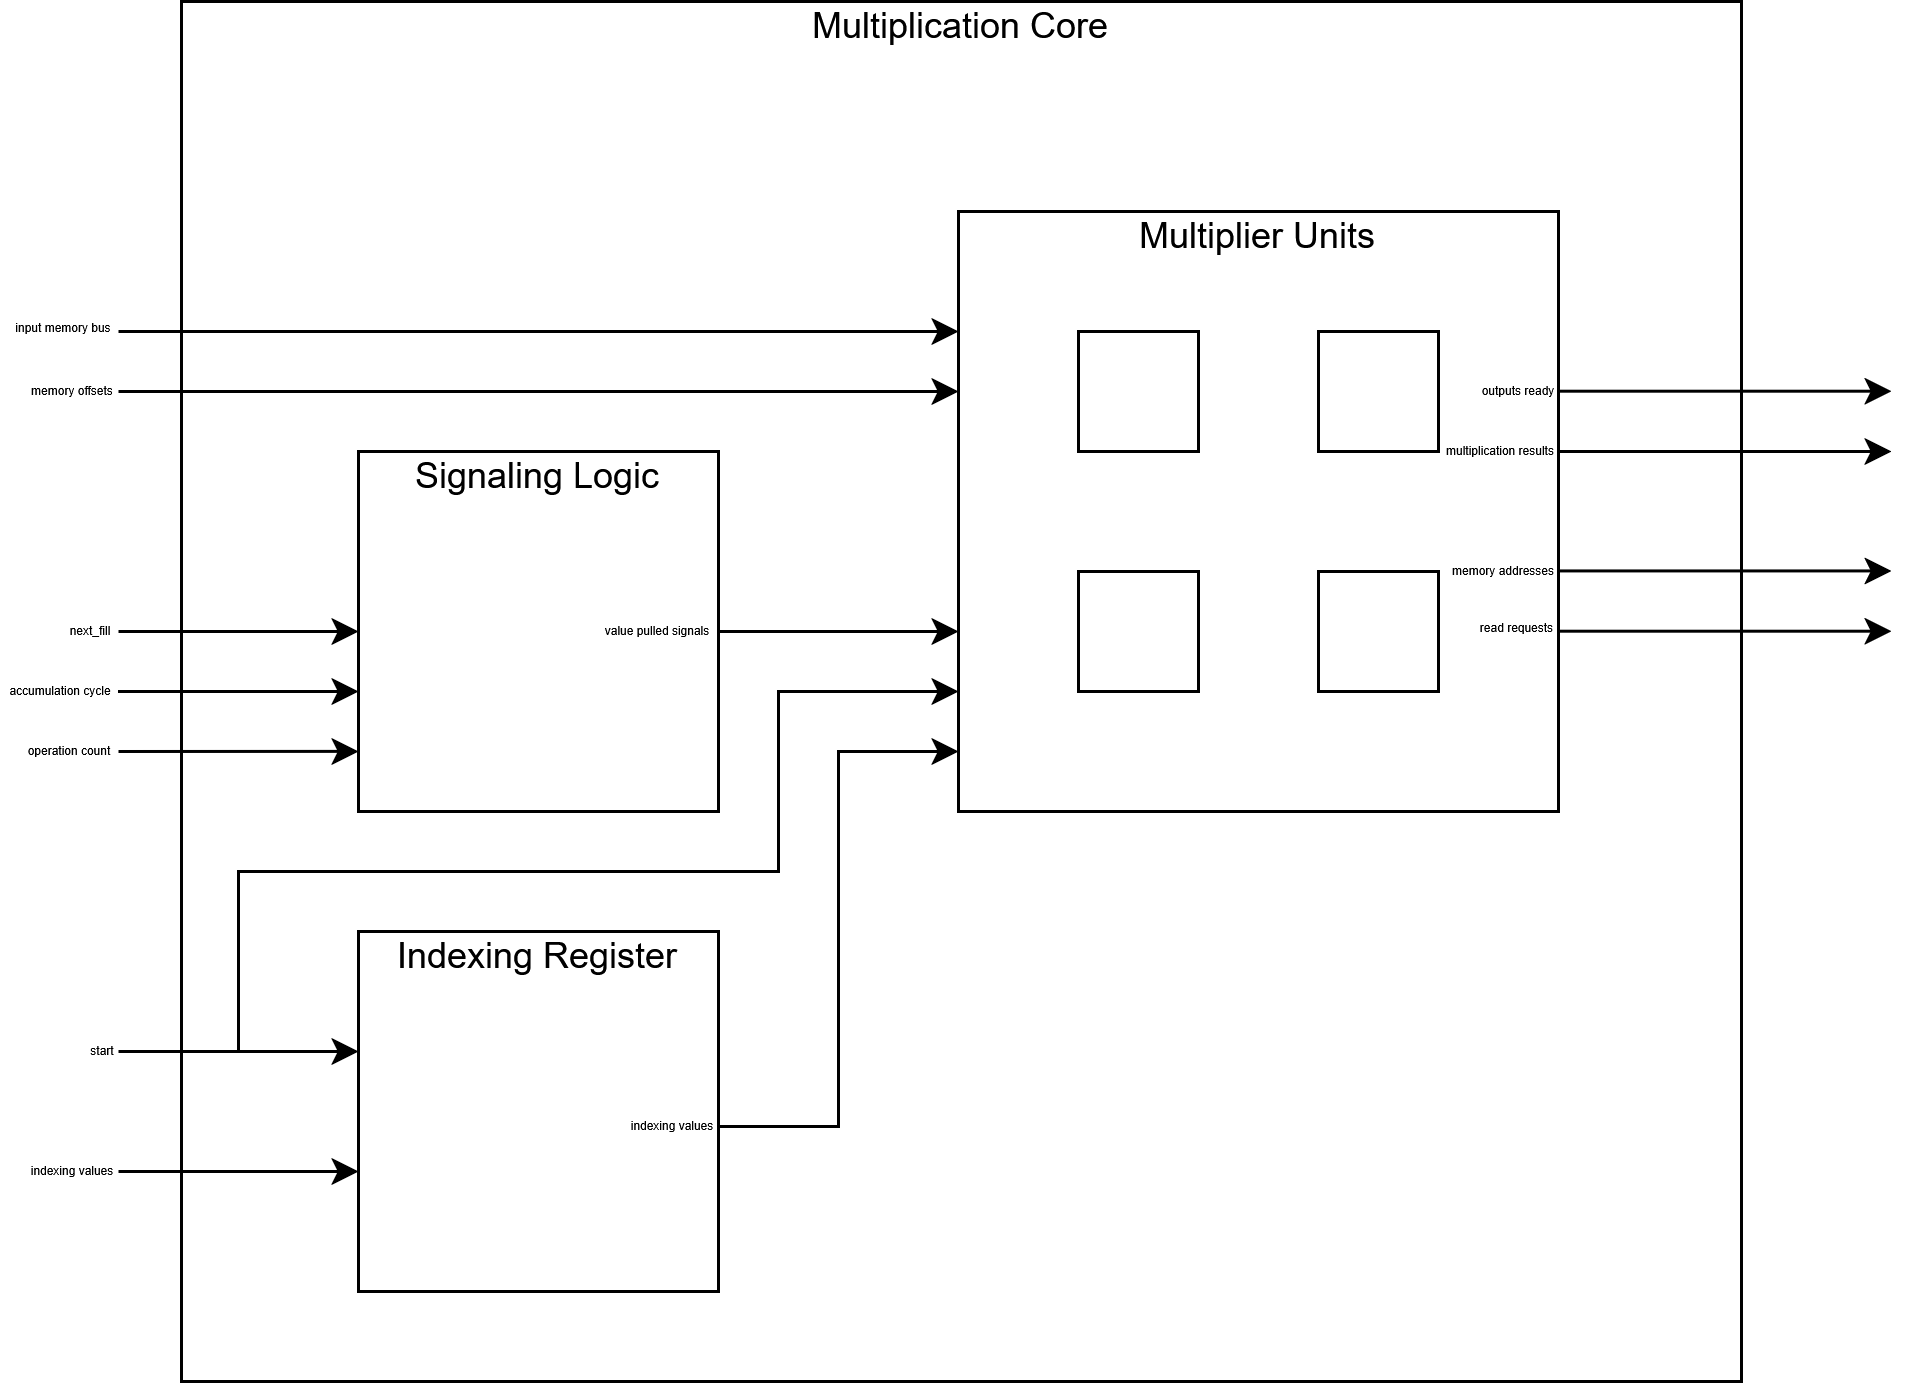

The diagram above was exported from draw.io. Its source (the exported page's mxGraphModel, read from the mxfile embedded in the PNG):
<mxGraphModel dx="1185" dy="637" grid="1" gridSize="10" guides="1" tooltips="1" connect="1" arrows="1" fold="1" page="1" pageScale="1" pageWidth="850" pageHeight="1100" math="0" shadow="0">
  <root>
    <mxCell id="0" />
    <mxCell id="1" parent="0" />
    <mxCell id="QLxk4tPGUey8Fi6rnZQi-34" value="&lt;div&gt;Multiplication Core&lt;/div&gt;" style="rounded=0;whiteSpace=wrap;html=1;labelPosition=center;verticalLabelPosition=top;align=center;verticalAlign=bottom;spacingBottom=-18;" vertex="1" parent="1">
      <mxGeometry x="230" y="410" width="520" height="460" as="geometry" />
    </mxCell>
    <mxCell id="hEDxYwI3c1Wd81r15uTx-18" value="&lt;div&gt;Multiplier Units&lt;/div&gt;" style="whiteSpace=wrap;html=1;aspect=fixed;labelPosition=center;verticalLabelPosition=top;align=center;verticalAlign=bottom;spacingBottom=-18;" vertex="1" parent="1">
      <mxGeometry x="489" y="480" width="200" height="200" as="geometry" />
    </mxCell>
    <mxCell id="hEDxYwI3c1Wd81r15uTx-1" value="Signaling Logic" style="whiteSpace=wrap;html=1;aspect=fixed;labelPosition=center;verticalLabelPosition=top;align=center;verticalAlign=bottom;spacingBottom=-18;" vertex="1" parent="1">
      <mxGeometry x="289" y="560" width="120" height="120" as="geometry" />
    </mxCell>
    <mxCell id="hEDxYwI3c1Wd81r15uTx-11" value="" style="whiteSpace=wrap;html=1;aspect=fixed;" vertex="1" parent="1">
      <mxGeometry x="529" y="520" width="40" height="40" as="geometry" />
    </mxCell>
    <mxCell id="hEDxYwI3c1Wd81r15uTx-12" value="" style="whiteSpace=wrap;html=1;aspect=fixed;" vertex="1" parent="1">
      <mxGeometry x="609" y="520" width="40" height="40" as="geometry" />
    </mxCell>
    <mxCell id="hEDxYwI3c1Wd81r15uTx-14" value="" style="whiteSpace=wrap;html=1;aspect=fixed;" vertex="1" parent="1">
      <mxGeometry x="529" y="600" width="40" height="40" as="geometry" />
    </mxCell>
    <mxCell id="hEDxYwI3c1Wd81r15uTx-15" value="" style="whiteSpace=wrap;html=1;aspect=fixed;" vertex="1" parent="1">
      <mxGeometry x="609" y="600" width="40" height="40" as="geometry" />
    </mxCell>
    <mxCell id="QLxk4tPGUey8Fi6rnZQi-1" value="&lt;font style=&quot;font-size: 4px;&quot;&gt;value pulled signals&lt;/font&gt;" style="text;html=1;align=center;verticalAlign=middle;whiteSpace=wrap;rounded=0;labelPosition=center;verticalLabelPosition=middle;spacingBottom=6;" vertex="1" parent="1">
      <mxGeometry x="369" y="615" width="40" height="10" as="geometry" />
    </mxCell>
    <mxCell id="QLxk4tPGUey8Fi6rnZQi-2" value="" style="endArrow=classic;html=1;rounded=0;exitX=1;exitY=0.5;exitDx=0;exitDy=0;entryX=0;entryY=0.7;entryDx=0;entryDy=0;entryPerimeter=0;" edge="1" parent="1" source="QLxk4tPGUey8Fi6rnZQi-1" target="hEDxYwI3c1Wd81r15uTx-18">
      <mxGeometry width="50" height="50" relative="1" as="geometry">
        <mxPoint x="419" y="610" as="sourcePoint" />
        <mxPoint x="469" y="560" as="targetPoint" />
      </mxGeometry>
    </mxCell>
    <mxCell id="QLxk4tPGUey8Fi6rnZQi-3" value="" style="endArrow=classic;html=1;rounded=0;entryX=0;entryY=0.2;entryDx=0;entryDy=0;entryPerimeter=0;" edge="1" parent="1" target="hEDxYwI3c1Wd81r15uTx-18">
      <mxGeometry width="50" height="50" relative="1" as="geometry">
        <mxPoint x="209" y="520" as="sourcePoint" />
        <mxPoint x="339" y="470" as="targetPoint" />
      </mxGeometry>
    </mxCell>
    <mxCell id="QLxk4tPGUey8Fi6rnZQi-4" value="&lt;font style=&quot;font-size: 4px;&quot;&gt;input memory bus&lt;/font&gt;" style="text;html=1;align=center;verticalAlign=middle;whiteSpace=wrap;rounded=0;labelPosition=center;verticalLabelPosition=middle;spacingBottom=6;" vertex="1" parent="1">
      <mxGeometry x="171" y="514" width="40" height="10" as="geometry" />
    </mxCell>
    <mxCell id="QLxk4tPGUey8Fi6rnZQi-5" value="" style="endArrow=classic;html=1;rounded=0;entryX=0;entryY=0.3;entryDx=0;entryDy=0;entryPerimeter=0;" edge="1" parent="1" target="hEDxYwI3c1Wd81r15uTx-18">
      <mxGeometry width="50" height="50" relative="1" as="geometry">
        <mxPoint x="209" y="540" as="sourcePoint" />
        <mxPoint x="399" y="500" as="targetPoint" />
      </mxGeometry>
    </mxCell>
    <mxCell id="QLxk4tPGUey8Fi6rnZQi-8" value="&lt;font style=&quot;font-size: 4px;&quot;&gt;memory offsets&lt;/font&gt;" style="text;html=1;align=center;verticalAlign=middle;whiteSpace=wrap;rounded=0;labelPosition=center;verticalLabelPosition=middle;spacingBottom=6;" vertex="1" parent="1">
      <mxGeometry x="174" y="535" width="40" height="10" as="geometry" />
    </mxCell>
    <mxCell id="QLxk4tPGUey8Fi6rnZQi-9" value="" style="endArrow=classic;html=1;rounded=0;entryX=0;entryY=0.5;entryDx=0;entryDy=0;" edge="1" parent="1" target="hEDxYwI3c1Wd81r15uTx-1">
      <mxGeometry width="50" height="50" relative="1" as="geometry">
        <mxPoint x="209" y="620" as="sourcePoint" />
        <mxPoint x="259" y="565" as="targetPoint" />
      </mxGeometry>
    </mxCell>
    <mxCell id="QLxk4tPGUey8Fi6rnZQi-10" value="&lt;font style=&quot;font-size: 4px;&quot;&gt;next_fill&lt;/font&gt;" style="text;html=1;align=center;verticalAlign=middle;whiteSpace=wrap;rounded=0;labelPosition=center;verticalLabelPosition=middle;spacingBottom=6;" vertex="1" parent="1">
      <mxGeometry x="185" y="615" width="30" height="10" as="geometry" />
    </mxCell>
    <mxCell id="QLxk4tPGUey8Fi6rnZQi-11" value="" style="endArrow=classic;html=1;rounded=0;entryX=0;entryY=0.75;entryDx=0;entryDy=0;" edge="1" parent="1">
      <mxGeometry width="50" height="50" relative="1" as="geometry">
        <mxPoint x="209" y="640" as="sourcePoint" />
        <mxPoint x="289" y="640" as="targetPoint" />
        <Array as="points">
          <mxPoint x="249" y="640" />
        </Array>
      </mxGeometry>
    </mxCell>
    <mxCell id="QLxk4tPGUey8Fi6rnZQi-12" value="&lt;font style=&quot;font-size: 4px;&quot;&gt;accumulation cycle&lt;/font&gt;" style="text;html=1;align=center;verticalAlign=middle;whiteSpace=wrap;rounded=0;labelPosition=center;verticalLabelPosition=middle;spacingBottom=6;" vertex="1" parent="1">
      <mxGeometry x="170" y="635" width="40" height="10" as="geometry" />
    </mxCell>
    <mxCell id="QLxk4tPGUey8Fi6rnZQi-13" value="" style="endArrow=classic;html=1;rounded=0;entryX=0;entryY=0.833;entryDx=0;entryDy=0;entryPerimeter=0;" edge="1" parent="1" target="hEDxYwI3c1Wd81r15uTx-1">
      <mxGeometry width="50" height="50" relative="1" as="geometry">
        <mxPoint x="209" y="660" as="sourcePoint" />
        <mxPoint x="225" y="640" as="targetPoint" />
      </mxGeometry>
    </mxCell>
    <mxCell id="QLxk4tPGUey8Fi6rnZQi-14" value="&lt;font style=&quot;font-size: 4px;&quot;&gt;operation count&lt;/font&gt;" style="text;html=1;align=center;verticalAlign=middle;whiteSpace=wrap;rounded=0;labelPosition=center;verticalLabelPosition=middle;spacingBottom=6;" vertex="1" parent="1">
      <mxGeometry x="173" y="655" width="40" height="10" as="geometry" />
    </mxCell>
    <mxCell id="QLxk4tPGUey8Fi6rnZQi-15" value="Indexing Register" style="whiteSpace=wrap;html=1;aspect=fixed;labelPosition=center;verticalLabelPosition=top;align=center;verticalAlign=bottom;spacingBottom=-18;" vertex="1" parent="1">
      <mxGeometry x="289" y="720" width="120" height="120" as="geometry" />
    </mxCell>
    <mxCell id="QLxk4tPGUey8Fi6rnZQi-16" value="" style="endArrow=classic;html=1;rounded=0;entryX=0;entryY=0.833;entryDx=0;entryDy=0;entryPerimeter=0;" edge="1" parent="1">
      <mxGeometry width="50" height="50" relative="1" as="geometry">
        <mxPoint x="209" y="760" as="sourcePoint" />
        <mxPoint x="289" y="760" as="targetPoint" />
      </mxGeometry>
    </mxCell>
    <mxCell id="QLxk4tPGUey8Fi6rnZQi-18" value="&lt;font style=&quot;font-size: 4px;&quot;&gt;start&lt;/font&gt;" style="text;html=1;align=center;verticalAlign=middle;whiteSpace=wrap;rounded=0;labelPosition=center;verticalLabelPosition=middle;spacingBottom=6;" vertex="1" parent="1">
      <mxGeometry x="184" y="755" width="40" height="10" as="geometry" />
    </mxCell>
    <mxCell id="QLxk4tPGUey8Fi6rnZQi-19" value="" style="endArrow=classic;html=1;rounded=0;" edge="1" parent="1">
      <mxGeometry width="50" height="50" relative="1" as="geometry">
        <mxPoint x="209" y="800" as="sourcePoint" />
        <mxPoint x="289" y="800" as="targetPoint" />
      </mxGeometry>
    </mxCell>
    <mxCell id="QLxk4tPGUey8Fi6rnZQi-21" value="&lt;font style=&quot;font-size: 4px;&quot;&gt;indexing values&lt;/font&gt;" style="text;html=1;align=center;verticalAlign=middle;whiteSpace=wrap;rounded=0;labelPosition=center;verticalLabelPosition=middle;spacingBottom=6;" vertex="1" parent="1">
      <mxGeometry x="174" y="795" width="40" height="10" as="geometry" />
    </mxCell>
    <mxCell id="QLxk4tPGUey8Fi6rnZQi-22" value="" style="endArrow=classic;html=1;rounded=0;entryX=0;entryY=0.8;entryDx=0;entryDy=0;entryPerimeter=0;" edge="1" parent="1" target="hEDxYwI3c1Wd81r15uTx-18">
      <mxGeometry width="50" height="50" relative="1" as="geometry">
        <mxPoint x="249" y="760" as="sourcePoint" />
        <mxPoint x="489" y="655" as="targetPoint" />
        <Array as="points">
          <mxPoint x="249" y="700" />
          <mxPoint x="279" y="700" />
          <mxPoint x="429" y="700" />
          <mxPoint x="429" y="640" />
        </Array>
      </mxGeometry>
    </mxCell>
    <mxCell id="QLxk4tPGUey8Fi6rnZQi-23" value="" style="endArrow=classic;html=1;rounded=0;entryX=0;entryY=0.9;entryDx=0;entryDy=0;entryPerimeter=0;" edge="1" parent="1" target="hEDxYwI3c1Wd81r15uTx-18">
      <mxGeometry width="50" height="50" relative="1" as="geometry">
        <mxPoint x="409" y="785" as="sourcePoint" />
        <mxPoint x="459" y="735" as="targetPoint" />
        <Array as="points">
          <mxPoint x="449" y="785" />
          <mxPoint x="449" y="660" />
        </Array>
      </mxGeometry>
    </mxCell>
    <mxCell id="QLxk4tPGUey8Fi6rnZQi-24" value="&lt;font style=&quot;font-size: 4px;&quot;&gt;indexing values&lt;/font&gt;" style="text;html=1;align=center;verticalAlign=middle;whiteSpace=wrap;rounded=0;labelPosition=center;verticalLabelPosition=middle;spacingBottom=6;" vertex="1" parent="1">
      <mxGeometry x="374" y="780" width="40" height="10" as="geometry" />
    </mxCell>
    <mxCell id="QLxk4tPGUey8Fi6rnZQi-25" value="" style="endArrow=classic;html=1;rounded=0;" edge="1" parent="1">
      <mxGeometry width="50" height="50" relative="1" as="geometry">
        <mxPoint x="689" y="539.9" as="sourcePoint" />
        <mxPoint x="800" y="539.9" as="targetPoint" />
      </mxGeometry>
    </mxCell>
    <mxCell id="QLxk4tPGUey8Fi6rnZQi-26" value="&lt;font style=&quot;font-size: 4px;&quot;&gt;outputs ready&lt;/font&gt;" style="text;html=1;align=center;verticalAlign=middle;whiteSpace=wrap;rounded=0;labelPosition=center;verticalLabelPosition=middle;spacingBottom=6;" vertex="1" parent="1">
      <mxGeometry x="656" y="535" width="40" height="10" as="geometry" />
    </mxCell>
    <mxCell id="QLxk4tPGUey8Fi6rnZQi-27" value="&lt;font style=&quot;font-size: 4px;&quot;&gt;multiplication results&lt;/font&gt;" style="text;html=1;align=center;verticalAlign=middle;whiteSpace=wrap;rounded=0;labelPosition=center;verticalLabelPosition=middle;spacingBottom=6;" vertex="1" parent="1">
      <mxGeometry x="650" y="555" width="40" height="10" as="geometry" />
    </mxCell>
    <mxCell id="QLxk4tPGUey8Fi6rnZQi-28" value="" style="endArrow=classic;html=1;rounded=0;" edge="1" parent="1">
      <mxGeometry width="50" height="50" relative="1" as="geometry">
        <mxPoint x="689" y="560" as="sourcePoint" />
        <mxPoint x="800" y="560" as="targetPoint" />
      </mxGeometry>
    </mxCell>
    <mxCell id="QLxk4tPGUey8Fi6rnZQi-29" value="" style="endArrow=classic;html=1;rounded=0;" edge="1" parent="1">
      <mxGeometry width="50" height="50" relative="1" as="geometry">
        <mxPoint x="689" y="599.81" as="sourcePoint" />
        <mxPoint x="800" y="599.81" as="targetPoint" />
      </mxGeometry>
    </mxCell>
    <mxCell id="QLxk4tPGUey8Fi6rnZQi-30" value="" style="endArrow=classic;html=1;rounded=0;" edge="1" parent="1">
      <mxGeometry width="50" height="50" relative="1" as="geometry">
        <mxPoint x="689" y="619.9" as="sourcePoint" />
        <mxPoint x="800" y="619.9" as="targetPoint" />
      </mxGeometry>
    </mxCell>
    <mxCell id="QLxk4tPGUey8Fi6rnZQi-31" value="&lt;font style=&quot;font-size: 4px;&quot;&gt;memory addresses&lt;/font&gt;" style="text;html=1;align=center;verticalAlign=middle;whiteSpace=wrap;rounded=0;labelPosition=center;verticalLabelPosition=middle;spacingBottom=6;" vertex="1" parent="1">
      <mxGeometry x="651" y="595" width="40" height="10" as="geometry" />
    </mxCell>
    <mxCell id="QLxk4tPGUey8Fi6rnZQi-32" value="&lt;font style=&quot;font-size: 4px;&quot;&gt;read requests&lt;/font&gt;" style="text;html=1;align=center;verticalAlign=middle;whiteSpace=wrap;rounded=0;labelPosition=center;verticalLabelPosition=middle;spacingBottom=6;" vertex="1" parent="1">
      <mxGeometry x="658" y="614" width="35" height="10" as="geometry" />
    </mxCell>
  </root>
</mxGraphModel>